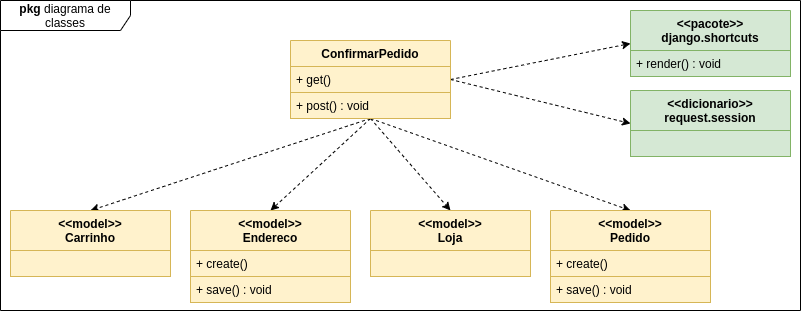

The diagram above was exported from draw.io. Its source (the exported page's mxGraphModel, read from the mxfile embedded in the PNG):
<mxGraphModel dx="868" dy="498" grid="1" gridSize="10" guides="1" tooltips="1" connect="1" arrows="1" fold="1" page="1" pageScale="1" pageWidth="827" pageHeight="1169" math="0" shadow="0">
  <root>
    <mxCell id="0" />
    <mxCell id="1" parent="0" />
    <mxCell id="EwP49V9qNOvEOM7iPrGD-1" value="&lt;b&gt;pkg &lt;/b&gt;diagrama de classes" style="shape=umlFrame;whiteSpace=wrap;html=1;width=130;height=30;" vertex="1" parent="1">
      <mxGeometry x="170" y="40" width="800" height="310" as="geometry" />
    </mxCell>
    <mxCell id="EwP49V9qNOvEOM7iPrGD-19" style="rounded=0;orthogonalLoop=1;jettySize=auto;html=1;exitX=0.5;exitY=1;exitDx=0;exitDy=0;entryX=0.5;entryY=0;entryDx=0;entryDy=0;dashed=1;" edge="1" parent="1" source="EwP49V9qNOvEOM7iPrGD-2" target="EwP49V9qNOvEOM7iPrGD-9">
      <mxGeometry relative="1" as="geometry" />
    </mxCell>
    <mxCell id="EwP49V9qNOvEOM7iPrGD-20" style="edgeStyle=none;rounded=0;orthogonalLoop=1;jettySize=auto;html=1;exitX=0.5;exitY=1;exitDx=0;exitDy=0;entryX=0.5;entryY=0;entryDx=0;entryDy=0;dashed=1;" edge="1" parent="1" source="EwP49V9qNOvEOM7iPrGD-2" target="EwP49V9qNOvEOM7iPrGD-13">
      <mxGeometry relative="1" as="geometry" />
    </mxCell>
    <mxCell id="EwP49V9qNOvEOM7iPrGD-21" style="edgeStyle=none;rounded=0;orthogonalLoop=1;jettySize=auto;html=1;exitX=0.5;exitY=1;exitDx=0;exitDy=0;entryX=0.5;entryY=0;entryDx=0;entryDy=0;dashed=1;" edge="1" parent="1" source="EwP49V9qNOvEOM7iPrGD-2" target="EwP49V9qNOvEOM7iPrGD-15">
      <mxGeometry relative="1" as="geometry" />
    </mxCell>
    <mxCell id="EwP49V9qNOvEOM7iPrGD-22" style="edgeStyle=none;rounded=0;orthogonalLoop=1;jettySize=auto;html=1;exitX=0.5;exitY=1;exitDx=0;exitDy=0;entryX=0.5;entryY=0;entryDx=0;entryDy=0;dashed=1;" edge="1" parent="1" source="EwP49V9qNOvEOM7iPrGD-2" target="EwP49V9qNOvEOM7iPrGD-17">
      <mxGeometry relative="1" as="geometry" />
    </mxCell>
    <mxCell id="EwP49V9qNOvEOM7iPrGD-33" style="edgeStyle=none;rounded=0;orthogonalLoop=1;jettySize=auto;html=1;exitX=1;exitY=0.5;exitDx=0;exitDy=0;entryX=0;entryY=0.5;entryDx=0;entryDy=0;dashed=1;" edge="1" parent="1" source="EwP49V9qNOvEOM7iPrGD-2" target="EwP49V9qNOvEOM7iPrGD-31">
      <mxGeometry relative="1" as="geometry" />
    </mxCell>
    <mxCell id="EwP49V9qNOvEOM7iPrGD-34" style="edgeStyle=none;rounded=0;orthogonalLoop=1;jettySize=auto;html=1;exitX=1;exitY=0.5;exitDx=0;exitDy=0;entryX=0;entryY=0.5;entryDx=0;entryDy=0;dashed=1;" edge="1" parent="1" source="EwP49V9qNOvEOM7iPrGD-2" target="EwP49V9qNOvEOM7iPrGD-23">
      <mxGeometry relative="1" as="geometry" />
    </mxCell>
    <mxCell id="EwP49V9qNOvEOM7iPrGD-2" value="ConfirmarPedido" style="swimlane;fontStyle=1;align=center;verticalAlign=top;childLayout=stackLayout;horizontal=1;startSize=26;horizontalStack=0;resizeParent=1;resizeParentMax=0;resizeLast=0;collapsible=1;marginBottom=0;fillColor=#fff2cc;strokeColor=#d6b656;" vertex="1" parent="1">
      <mxGeometry x="460" y="80" width="160" height="78" as="geometry" />
    </mxCell>
    <mxCell id="EwP49V9qNOvEOM7iPrGD-5" value="+ get()" style="text;strokeColor=#d6b656;fillColor=#fff2cc;align=left;verticalAlign=top;spacingLeft=4;spacingRight=4;overflow=hidden;rotatable=0;points=[[0,0.5],[1,0.5]];portConstraint=eastwest;" vertex="1" parent="EwP49V9qNOvEOM7iPrGD-2">
      <mxGeometry y="26" width="160" height="26" as="geometry" />
    </mxCell>
    <mxCell id="EwP49V9qNOvEOM7iPrGD-7" value="+ post() : void " style="text;strokeColor=#d6b656;fillColor=#fff2cc;align=left;verticalAlign=top;spacingLeft=4;spacingRight=4;overflow=hidden;rotatable=0;points=[[0,0.5],[1,0.5]];portConstraint=eastwest;" vertex="1" parent="EwP49V9qNOvEOM7iPrGD-2">
      <mxGeometry y="52" width="160" height="26" as="geometry" />
    </mxCell>
    <mxCell id="EwP49V9qNOvEOM7iPrGD-9" value="&lt;&lt;model&gt;&gt;&#10;Carrinho" style="swimlane;fontStyle=1;align=center;verticalAlign=top;childLayout=stackLayout;horizontal=1;startSize=40;horizontalStack=0;resizeParent=1;resizeParentMax=0;resizeLast=0;collapsible=1;marginBottom=0;fillColor=#fff2cc;strokeColor=#d6b656;" vertex="1" parent="1">
      <mxGeometry x="180" y="250" width="160" height="66" as="geometry" />
    </mxCell>
    <mxCell id="EwP49V9qNOvEOM7iPrGD-10" value="" style="text;strokeColor=#d6b656;fillColor=#fff2cc;align=left;verticalAlign=top;spacingLeft=4;spacingRight=4;overflow=hidden;rotatable=0;points=[[0,0.5],[1,0.5]];portConstraint=eastwest;" vertex="1" parent="EwP49V9qNOvEOM7iPrGD-9">
      <mxGeometry y="40" width="160" height="26" as="geometry" />
    </mxCell>
    <mxCell id="EwP49V9qNOvEOM7iPrGD-13" value="&lt;&lt;model&gt;&gt;&#10;Endereco" style="swimlane;fontStyle=1;align=center;verticalAlign=top;childLayout=stackLayout;horizontal=1;startSize=40;horizontalStack=0;resizeParent=1;resizeParentMax=0;resizeLast=0;collapsible=1;marginBottom=0;fillColor=#fff2cc;strokeColor=#d6b656;" vertex="1" parent="1">
      <mxGeometry x="360" y="250" width="160" height="92" as="geometry" />
    </mxCell>
    <mxCell id="EwP49V9qNOvEOM7iPrGD-14" value="+ create()" style="text;strokeColor=#d6b656;fillColor=#fff2cc;align=left;verticalAlign=top;spacingLeft=4;spacingRight=4;overflow=hidden;rotatable=0;points=[[0,0.5],[1,0.5]];portConstraint=eastwest;" vertex="1" parent="EwP49V9qNOvEOM7iPrGD-13">
      <mxGeometry y="40" width="160" height="26" as="geometry" />
    </mxCell>
    <mxCell id="EwP49V9qNOvEOM7iPrGD-37" value="+ save() : void" style="text;strokeColor=#d6b656;fillColor=#fff2cc;align=left;verticalAlign=top;spacingLeft=4;spacingRight=4;overflow=hidden;rotatable=0;points=[[0,0.5],[1,0.5]];portConstraint=eastwest;" vertex="1" parent="EwP49V9qNOvEOM7iPrGD-13">
      <mxGeometry y="66" width="160" height="26" as="geometry" />
    </mxCell>
    <mxCell id="EwP49V9qNOvEOM7iPrGD-15" value="&lt;&lt;model&gt;&gt;&#10;Loja" style="swimlane;fontStyle=1;align=center;verticalAlign=top;childLayout=stackLayout;horizontal=1;startSize=40;horizontalStack=0;resizeParent=1;resizeParentMax=0;resizeLast=0;collapsible=1;marginBottom=0;fillColor=#fff2cc;strokeColor=#d6b656;" vertex="1" parent="1">
      <mxGeometry x="540" y="250" width="160" height="66" as="geometry" />
    </mxCell>
    <mxCell id="EwP49V9qNOvEOM7iPrGD-16" value="" style="text;strokeColor=#d6b656;fillColor=#fff2cc;align=left;verticalAlign=top;spacingLeft=4;spacingRight=4;overflow=hidden;rotatable=0;points=[[0,0.5],[1,0.5]];portConstraint=eastwest;" vertex="1" parent="EwP49V9qNOvEOM7iPrGD-15">
      <mxGeometry y="40" width="160" height="26" as="geometry" />
    </mxCell>
    <mxCell id="EwP49V9qNOvEOM7iPrGD-17" value="&lt;&lt;model&gt;&gt;&#10;Pedido" style="swimlane;fontStyle=1;align=center;verticalAlign=top;childLayout=stackLayout;horizontal=1;startSize=40;horizontalStack=0;resizeParent=1;resizeParentMax=0;resizeLast=0;collapsible=1;marginBottom=0;fillColor=#fff2cc;strokeColor=#d6b656;" vertex="1" parent="1">
      <mxGeometry x="720" y="250" width="160" height="92" as="geometry" />
    </mxCell>
    <mxCell id="EwP49V9qNOvEOM7iPrGD-18" value="+ create()" style="text;strokeColor=#d6b656;fillColor=#fff2cc;align=left;verticalAlign=top;spacingLeft=4;spacingRight=4;overflow=hidden;rotatable=0;points=[[0,0.5],[1,0.5]];portConstraint=eastwest;" vertex="1" parent="EwP49V9qNOvEOM7iPrGD-17">
      <mxGeometry y="40" width="160" height="26" as="geometry" />
    </mxCell>
    <mxCell id="EwP49V9qNOvEOM7iPrGD-38" value="+ save() : void" style="text;strokeColor=#d6b656;fillColor=#fff2cc;align=left;verticalAlign=top;spacingLeft=4;spacingRight=4;overflow=hidden;rotatable=0;points=[[0,0.5],[1,0.5]];portConstraint=eastwest;" vertex="1" parent="EwP49V9qNOvEOM7iPrGD-17">
      <mxGeometry y="66" width="160" height="26" as="geometry" />
    </mxCell>
    <mxCell id="EwP49V9qNOvEOM7iPrGD-23" value="&lt;&lt;dicionario&gt;&gt;&#10;request.session" style="swimlane;fontStyle=1;align=center;verticalAlign=top;childLayout=stackLayout;horizontal=1;startSize=40;horizontalStack=0;resizeParent=1;resizeParentMax=0;resizeLast=0;collapsible=1;marginBottom=0;fillColor=#d5e8d4;strokeColor=#82b366;" vertex="1" parent="1">
      <mxGeometry x="800" y="130" width="160" height="66" as="geometry" />
    </mxCell>
    <mxCell id="EwP49V9qNOvEOM7iPrGD-24" value=" " style="text;strokeColor=#82b366;fillColor=#d5e8d4;align=left;verticalAlign=top;spacingLeft=4;spacingRight=4;overflow=hidden;rotatable=0;points=[[0,0.5],[1,0.5]];portConstraint=eastwest;" vertex="1" parent="EwP49V9qNOvEOM7iPrGD-23">
      <mxGeometry y="40" width="160" height="26" as="geometry" />
    </mxCell>
    <mxCell id="EwP49V9qNOvEOM7iPrGD-31" value="&lt;&lt;pacote&gt;&gt;&#10;django.shortcuts" style="swimlane;fontStyle=1;align=center;verticalAlign=top;childLayout=stackLayout;horizontal=1;startSize=40;horizontalStack=0;resizeParent=1;resizeParentMax=0;resizeLast=0;collapsible=1;marginBottom=0;fillColor=#d5e8d4;strokeColor=#82b366;" vertex="1" parent="1">
      <mxGeometry x="800" y="50" width="160" height="66" as="geometry" />
    </mxCell>
    <mxCell id="EwP49V9qNOvEOM7iPrGD-32" value="+ render() : void" style="text;strokeColor=#82b366;fillColor=#d5e8d4;align=left;verticalAlign=top;spacingLeft=4;spacingRight=4;overflow=hidden;rotatable=0;points=[[0,0.5],[1,0.5]];portConstraint=eastwest;" vertex="1" parent="EwP49V9qNOvEOM7iPrGD-31">
      <mxGeometry y="40" width="160" height="26" as="geometry" />
    </mxCell>
  </root>
</mxGraphModel>